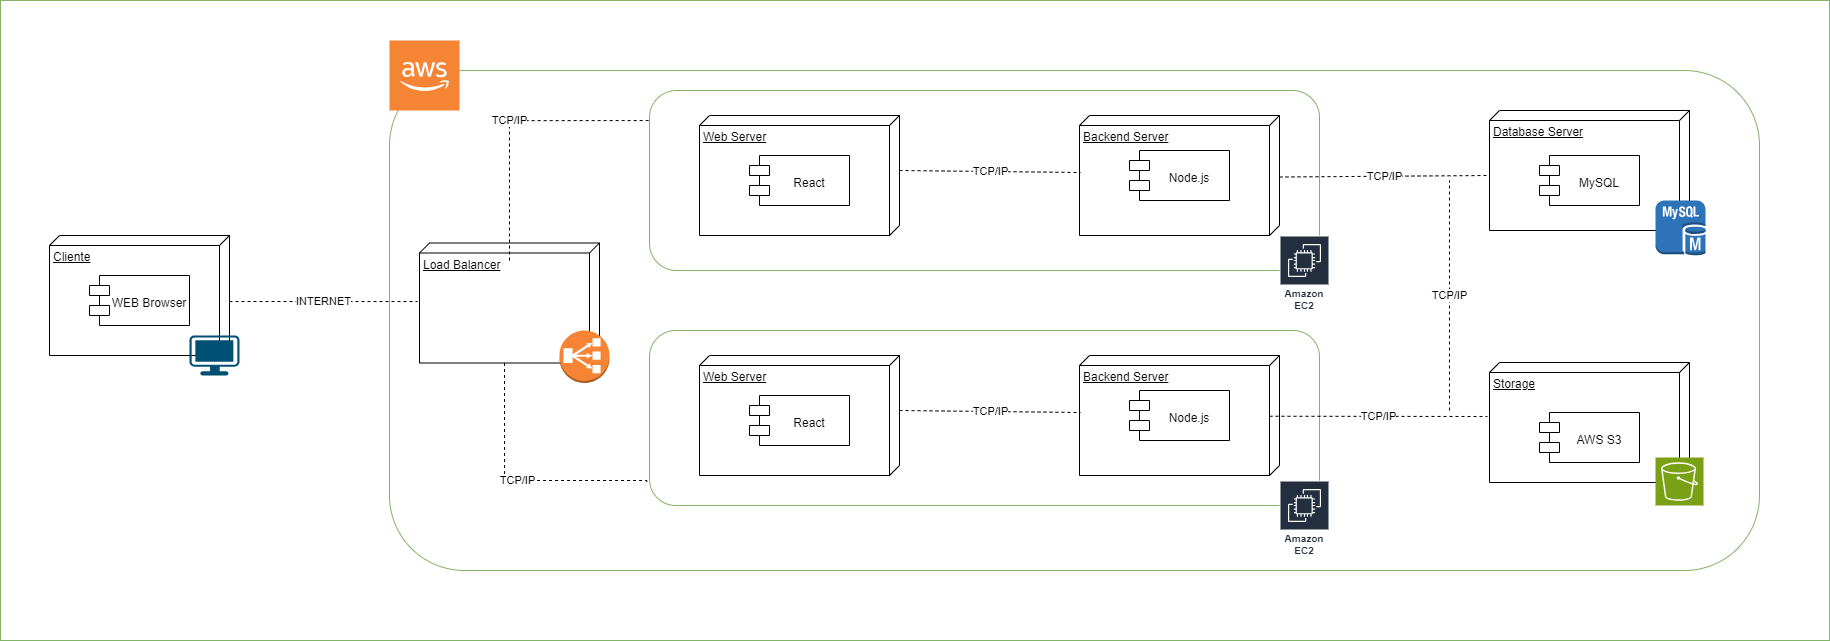

The diagram above was exported from draw.io. Its source (the exported page's mxGraphModel, read from the mxfile embedded in the PNG):
<mxGraphModel dx="3022" dy="1200" grid="1" gridSize="10" guides="1" tooltips="1" connect="1" arrows="1" fold="1" page="1" pageScale="1" pageWidth="827" pageHeight="1169" math="0" shadow="0">
  <root>
    <mxCell id="0" />
    <mxCell id="1" parent="0" />
    <mxCell id="UQ93dJUjlmEdvEPIqRqj-1" value="Cliente" style="verticalAlign=top;align=left;spacingTop=8;spacingLeft=2;spacingRight=12;shape=cube;size=10;direction=south;fontStyle=4;html=1;whiteSpace=wrap;" parent="1" vertex="1">
      <mxGeometry x="-80" y="275" width="180" height="120" as="geometry" />
    </mxCell>
    <mxCell id="UQ93dJUjlmEdvEPIqRqj-2" value="&lt;div&gt;&lt;br&gt;&lt;/div&gt;WEB Browser" style="shape=module;align=left;spacingLeft=20;align=center;verticalAlign=top;whiteSpace=wrap;html=1;" parent="1" vertex="1">
      <mxGeometry x="-40" y="315" width="100" height="50" as="geometry" />
    </mxCell>
    <mxCell id="UQ93dJUjlmEdvEPIqRqj-5" value="Backend Server" style="verticalAlign=top;align=left;spacingTop=8;spacingLeft=2;spacingRight=12;shape=cube;size=10;direction=south;fontStyle=4;html=1;whiteSpace=wrap;" parent="1" vertex="1">
      <mxGeometry x="950" y="155" width="200" height="120" as="geometry" />
    </mxCell>
    <mxCell id="UQ93dJUjlmEdvEPIqRqj-6" value="&lt;div&gt;&lt;br&gt;&lt;/div&gt;&lt;div&gt;Node.js&lt;/div&gt;" style="shape=module;align=left;spacingLeft=20;align=center;verticalAlign=top;whiteSpace=wrap;html=1;" parent="1" vertex="1">
      <mxGeometry x="1000" y="190" width="100" height="50" as="geometry" />
    </mxCell>
    <mxCell id="UQ93dJUjlmEdvEPIqRqj-9" value="Database Server" style="verticalAlign=top;align=left;spacingTop=8;spacingLeft=2;spacingRight=12;shape=cube;size=10;direction=south;fontStyle=4;html=1;whiteSpace=wrap;" parent="1" vertex="1">
      <mxGeometry x="1360" y="150" width="200" height="120" as="geometry" />
    </mxCell>
    <mxCell id="UQ93dJUjlmEdvEPIqRqj-10" value="&lt;div&gt;&lt;br&gt;&lt;/div&gt;&lt;div&gt;MySQL&lt;/div&gt;" style="shape=module;align=left;spacingLeft=20;align=center;verticalAlign=top;whiteSpace=wrap;html=1;" parent="1" vertex="1">
      <mxGeometry x="1410" y="195" width="100" height="50" as="geometry" />
    </mxCell>
    <mxCell id="UQ93dJUjlmEdvEPIqRqj-11" value="Web Server" style="verticalAlign=top;align=left;spacingTop=8;spacingLeft=2;spacingRight=12;shape=cube;size=10;direction=south;fontStyle=4;html=1;whiteSpace=wrap;" parent="1" vertex="1">
      <mxGeometry x="570" y="155" width="200" height="120" as="geometry" />
    </mxCell>
    <mxCell id="UQ93dJUjlmEdvEPIqRqj-12" value="&lt;div&gt;&lt;br&gt;&lt;/div&gt;&lt;div&gt;React&lt;/div&gt;" style="shape=module;align=left;spacingLeft=20;align=center;verticalAlign=top;whiteSpace=wrap;html=1;" parent="1" vertex="1">
      <mxGeometry x="620" y="195" width="100" height="50" as="geometry" />
    </mxCell>
    <mxCell id="UQ93dJUjlmEdvEPIqRqj-13" value="Storage" style="verticalAlign=top;align=left;spacingTop=8;spacingLeft=2;spacingRight=12;shape=cube;size=10;direction=south;fontStyle=4;html=1;whiteSpace=wrap;" parent="1" vertex="1">
      <mxGeometry x="1360" y="402" width="200" height="120" as="geometry" />
    </mxCell>
    <mxCell id="UQ93dJUjlmEdvEPIqRqj-14" value="&lt;div&gt;&lt;br&gt;&lt;/div&gt;AWS S3" style="shape=module;align=left;spacingLeft=20;align=center;verticalAlign=top;whiteSpace=wrap;html=1;" parent="1" vertex="1">
      <mxGeometry x="1410" y="452" width="100" height="50" as="geometry" />
    </mxCell>
    <mxCell id="UQ93dJUjlmEdvEPIqRqj-22" value="" style="sketch=0;points=[[0,0,0],[0.25,0,0],[0.5,0,0],[0.75,0,0],[1,0,0],[0,1,0],[0.25,1,0],[0.5,1,0],[0.75,1,0],[1,1,0],[0,0.25,0],[0,0.5,0],[0,0.75,0],[1,0.25,0],[1,0.5,0],[1,0.75,0]];outlineConnect=0;fontColor=#232F3E;fillColor=#7AA116;strokeColor=#ffffff;dashed=0;verticalLabelPosition=bottom;verticalAlign=top;align=center;html=1;fontSize=12;fontStyle=0;aspect=fixed;shape=mxgraph.aws4.resourceIcon;resIcon=mxgraph.aws4.s3;" parent="1" vertex="1">
      <mxGeometry x="1526" y="497" width="48" height="48" as="geometry" />
    </mxCell>
    <mxCell id="UQ93dJUjlmEdvEPIqRqj-27" value="" style="points=[[0.03,0.03,0],[0.5,0,0],[0.97,0.03,0],[1,0.4,0],[0.97,0.745,0],[0.5,1,0],[0.03,0.745,0],[0,0.4,0]];verticalLabelPosition=bottom;sketch=0;html=1;verticalAlign=top;aspect=fixed;align=center;pointerEvents=1;shape=mxgraph.cisco19.workstation;fillColor=#005073;strokeColor=none;" parent="1" vertex="1">
      <mxGeometry x="60" y="375" width="50" height="40" as="geometry" />
    </mxCell>
    <mxCell id="HwmRSi9J1n0VkfDc_qTE-1" value="TCP/IP" style="endArrow=none;dashed=1;html=1;rounded=0;exitX=0;exitY=0;exitDx=55;exitDy=0;exitPerimeter=0;endFill=0;entryX=0.475;entryY=0.995;entryDx=0;entryDy=0;entryPerimeter=0;" edge="1" parent="1" source="UQ93dJUjlmEdvEPIqRqj-11" target="UQ93dJUjlmEdvEPIqRqj-5">
      <mxGeometry width="160" relative="1" as="geometry">
        <mxPoint x="831" y="197.5" as="sourcePoint" />
        <mxPoint x="961" y="202.5" as="targetPoint" />
      </mxGeometry>
    </mxCell>
    <mxCell id="HwmRSi9J1n0VkfDc_qTE-3" value="" style="rounded=1;whiteSpace=wrap;html=1;fillColor=none;strokeColor=#82b366;glass=0;" vertex="1" parent="1">
      <mxGeometry x="520" y="130" width="670" height="180" as="geometry" />
    </mxCell>
    <mxCell id="HwmRSi9J1n0VkfDc_qTE-4" value="Backend Server" style="verticalAlign=top;align=left;spacingTop=8;spacingLeft=2;spacingRight=12;shape=cube;size=10;direction=south;fontStyle=4;html=1;whiteSpace=wrap;" vertex="1" parent="1">
      <mxGeometry x="950" y="395" width="200" height="120" as="geometry" />
    </mxCell>
    <mxCell id="HwmRSi9J1n0VkfDc_qTE-5" value="&lt;div&gt;&lt;br&gt;&lt;/div&gt;&lt;div&gt;Node.js&lt;/div&gt;" style="shape=module;align=left;spacingLeft=20;align=center;verticalAlign=top;whiteSpace=wrap;html=1;" vertex="1" parent="1">
      <mxGeometry x="1000" y="430" width="100" height="50" as="geometry" />
    </mxCell>
    <mxCell id="HwmRSi9J1n0VkfDc_qTE-6" value="Web Server" style="verticalAlign=top;align=left;spacingTop=8;spacingLeft=2;spacingRight=12;shape=cube;size=10;direction=south;fontStyle=4;html=1;whiteSpace=wrap;" vertex="1" parent="1">
      <mxGeometry x="570" y="395" width="200" height="120" as="geometry" />
    </mxCell>
    <mxCell id="HwmRSi9J1n0VkfDc_qTE-7" value="&lt;div&gt;&lt;br&gt;&lt;/div&gt;&lt;div&gt;React&lt;/div&gt;" style="shape=module;align=left;spacingLeft=20;align=center;verticalAlign=top;whiteSpace=wrap;html=1;" vertex="1" parent="1">
      <mxGeometry x="620" y="435" width="100" height="50" as="geometry" />
    </mxCell>
    <mxCell id="HwmRSi9J1n0VkfDc_qTE-8" value="TCP/IP" style="endArrow=none;dashed=1;html=1;rounded=0;exitX=0;exitY=0;exitDx=55;exitDy=0;exitPerimeter=0;endFill=0;entryX=0.475;entryY=0.995;entryDx=0;entryDy=0;entryPerimeter=0;" edge="1" parent="1" source="HwmRSi9J1n0VkfDc_qTE-6" target="HwmRSi9J1n0VkfDc_qTE-4">
      <mxGeometry width="160" relative="1" as="geometry">
        <mxPoint x="831" y="437.5" as="sourcePoint" />
        <mxPoint x="961" y="442.5" as="targetPoint" />
      </mxGeometry>
    </mxCell>
    <mxCell id="HwmRSi9J1n0VkfDc_qTE-9" value="" style="rounded=1;whiteSpace=wrap;html=1;fillColor=none;strokeColor=#82b366;glass=0;" vertex="1" parent="1">
      <mxGeometry x="520" y="370" width="670" height="175" as="geometry" />
    </mxCell>
    <mxCell id="HwmRSi9J1n0VkfDc_qTE-12" value="Amazon EC2" style="sketch=0;outlineConnect=0;fontColor=#232F3E;gradientColor=none;strokeColor=#ffffff;fillColor=#232F3E;dashed=0;verticalLabelPosition=middle;verticalAlign=bottom;align=center;html=1;whiteSpace=wrap;fontSize=10;fontStyle=1;spacing=3;shape=mxgraph.aws4.productIcon;prIcon=mxgraph.aws4.ec2;" vertex="1" parent="1">
      <mxGeometry x="1150" y="520" width="50" height="80" as="geometry" />
    </mxCell>
    <mxCell id="HwmRSi9J1n0VkfDc_qTE-13" value="Amazon EC2" style="sketch=0;outlineConnect=0;fontColor=#232F3E;gradientColor=none;strokeColor=#ffffff;fillColor=#232F3E;dashed=0;verticalLabelPosition=middle;verticalAlign=bottom;align=center;html=1;whiteSpace=wrap;fontSize=10;fontStyle=1;spacing=3;shape=mxgraph.aws4.productIcon;prIcon=mxgraph.aws4.ec2;" vertex="1" parent="1">
      <mxGeometry x="1150" y="275" width="50" height="80" as="geometry" />
    </mxCell>
    <mxCell id="HwmRSi9J1n0VkfDc_qTE-14" value="Load Balancer" style="verticalAlign=top;align=left;spacingTop=8;spacingLeft=2;spacingRight=12;shape=cube;size=10;direction=south;fontStyle=4;html=1;whiteSpace=wrap;" vertex="1" parent="1">
      <mxGeometry x="290" y="282.5" width="180" height="120" as="geometry" />
    </mxCell>
    <mxCell id="HwmRSi9J1n0VkfDc_qTE-17" value="" style="outlineConnect=0;dashed=0;verticalLabelPosition=bottom;verticalAlign=top;align=center;html=1;shape=mxgraph.aws3.classic_load_balancer;fillColor=#F58534;gradientColor=none;" vertex="1" parent="1">
      <mxGeometry x="430" y="370" width="50" height="52.5" as="geometry" />
    </mxCell>
    <mxCell id="HwmRSi9J1n0VkfDc_qTE-18" value="INTERNET" style="endArrow=none;dashed=1;html=1;rounded=0;endFill=0;entryX=0.488;entryY=1.011;entryDx=0;entryDy=0;entryPerimeter=0;exitX=0.55;exitY=0;exitDx=0;exitDy=0;exitPerimeter=0;" edge="1" parent="1" source="UQ93dJUjlmEdvEPIqRqj-1" target="HwmRSi9J1n0VkfDc_qTE-14">
      <mxGeometry width="160" relative="1" as="geometry">
        <mxPoint x="160" y="361" as="sourcePoint" />
        <mxPoint x="225" y="361.91" as="targetPoint" />
      </mxGeometry>
    </mxCell>
    <mxCell id="HwmRSi9J1n0VkfDc_qTE-19" value="" style="outlineConnect=0;dashed=0;verticalLabelPosition=bottom;verticalAlign=top;align=center;html=1;shape=mxgraph.aws3.mysql_db_instance;fillColor=#2E73B8;gradientColor=none;" vertex="1" parent="1">
      <mxGeometry x="1526" y="240" width="50" height="55" as="geometry" />
    </mxCell>
    <mxCell id="HwmRSi9J1n0VkfDc_qTE-22" value="TCP/IP" style="endArrow=none;dashed=1;html=1;rounded=0;endFill=0;entryX=0;entryY=0.167;entryDx=0;entryDy=0;entryPerimeter=0;edgeStyle=orthogonalEdgeStyle;" edge="1" parent="1" target="HwmRSi9J1n0VkfDc_qTE-3">
      <mxGeometry width="160" relative="1" as="geometry">
        <mxPoint x="380" y="300" as="sourcePoint" />
        <mxPoint x="518" y="214.5" as="targetPoint" />
        <Array as="points">
          <mxPoint x="380" y="160" />
        </Array>
      </mxGeometry>
    </mxCell>
    <mxCell id="HwmRSi9J1n0VkfDc_qTE-24" value="TCP/IP" style="endArrow=none;dashed=1;html=1;rounded=0;endFill=0;entryX=-0.004;entryY=0.869;entryDx=0;entryDy=0;entryPerimeter=0;edgeStyle=orthogonalEdgeStyle;exitX=0;exitY=0;exitDx=120;exitDy=95;exitPerimeter=0;" edge="1" parent="1" source="HwmRSi9J1n0VkfDc_qTE-14" target="HwmRSi9J1n0VkfDc_qTE-9">
      <mxGeometry width="160" relative="1" as="geometry">
        <mxPoint x="382" y="565.5" as="sourcePoint" />
        <mxPoint x="520" y="480" as="targetPoint" />
        <Array as="points">
          <mxPoint x="375" y="520" />
          <mxPoint x="517" y="520" />
        </Array>
      </mxGeometry>
    </mxCell>
    <mxCell id="HwmRSi9J1n0VkfDc_qTE-25" value="TCP/IP" style="endArrow=none;dashed=1;html=1;rounded=0;endFill=0;entryX=0;entryY=0;entryDx=65;entryDy=200;entryPerimeter=0;exitX=0.55;exitY=0;exitDx=0;exitDy=0;exitPerimeter=0;" edge="1" parent="1" target="UQ93dJUjlmEdvEPIqRqj-9">
      <mxGeometry width="160" relative="1" as="geometry">
        <mxPoint x="1150" y="216.5" as="sourcePoint" />
        <mxPoint x="1278" y="216.5" as="targetPoint" />
      </mxGeometry>
    </mxCell>
    <mxCell id="HwmRSi9J1n0VkfDc_qTE-26" value="TCP/IP" style="endArrow=none;dashed=1;html=1;rounded=0;endFill=0;exitX=0.55;exitY=0;exitDx=0;exitDy=0;exitPerimeter=0;entryX=0.45;entryY=1.01;entryDx=0;entryDy=0;entryPerimeter=0;" edge="1" parent="1" target="UQ93dJUjlmEdvEPIqRqj-13">
      <mxGeometry width="160" relative="1" as="geometry">
        <mxPoint x="1140" y="455.75" as="sourcePoint" />
        <mxPoint x="1330" y="455" as="targetPoint" />
      </mxGeometry>
    </mxCell>
    <mxCell id="HwmRSi9J1n0VkfDc_qTE-27" value="TCP/IP" style="endArrow=none;dashed=1;html=1;rounded=0;endFill=0;" edge="1" parent="1">
      <mxGeometry width="160" relative="1" as="geometry">
        <mxPoint x="1320" y="450" as="sourcePoint" />
        <mxPoint x="1320" y="220" as="targetPoint" />
      </mxGeometry>
    </mxCell>
    <mxCell id="HwmRSi9J1n0VkfDc_qTE-28" value="" style="rounded=1;whiteSpace=wrap;html=1;fillColor=none;strokeColor=#82b366;glass=0;" vertex="1" parent="1">
      <mxGeometry x="260" y="110" width="1370" height="500" as="geometry" />
    </mxCell>
    <mxCell id="HwmRSi9J1n0VkfDc_qTE-29" value="" style="outlineConnect=0;dashed=0;verticalLabelPosition=bottom;verticalAlign=top;align=center;html=1;shape=mxgraph.aws3.cloud_2;fillColor=#F58534;gradientColor=none;" vertex="1" parent="1">
      <mxGeometry x="260" y="80" width="70" height="70" as="geometry" />
    </mxCell>
    <mxCell id="HwmRSi9J1n0VkfDc_qTE-30" value="" style="rounded=0;whiteSpace=wrap;html=1;fillColor=none;strokeColor=#82b366;glass=0;" vertex="1" parent="1">
      <mxGeometry x="-129" y="40" width="1829" height="640" as="geometry" />
    </mxCell>
  </root>
</mxGraphModel>